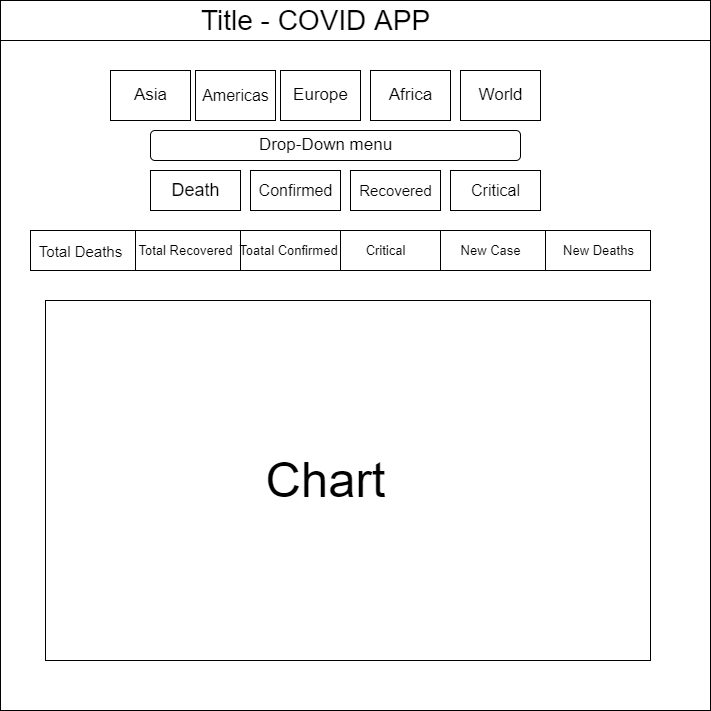

The diagram above was exported from draw.io. Its source (the exported page's mxGraphModel, read from the mxfile embedded in the PNG):
<mxGraphModel dx="1422" dy="762" grid="1" gridSize="10" guides="1" tooltips="1" connect="1" arrows="1" fold="1" page="1" pageScale="1" pageWidth="850" pageHeight="1100" math="0" shadow="0">
  <root>
    <mxCell id="0" />
    <mxCell id="1" parent="0" />
    <mxCell id="lfA-Y6qQXDfylIQj4VdM-1" value="" style="whiteSpace=wrap;html=1;aspect=fixed;" vertex="1" parent="1">
      <mxGeometry x="100" y="60" width="710" height="710" as="geometry" />
    </mxCell>
    <mxCell id="lfA-Y6qQXDfylIQj4VdM-2" value="" style="rounded=0;whiteSpace=wrap;html=1;" vertex="1" parent="1">
      <mxGeometry x="100" y="60" width="710" height="40" as="geometry" />
    </mxCell>
    <mxCell id="lfA-Y6qQXDfylIQj4VdM-3" value="Title - COVID APP" style="text;html=1;resizable=0;autosize=1;align=center;verticalAlign=middle;points=[];fillColor=none;strokeColor=none;rounded=0;fontSize=28;" vertex="1" parent="1">
      <mxGeometry x="295" y="60" width="240" height="40" as="geometry" />
    </mxCell>
    <mxCell id="lfA-Y6qQXDfylIQj4VdM-5" value="" style="rounded=0;whiteSpace=wrap;html=1;fontSize=28;" vertex="1" parent="1">
      <mxGeometry x="210" y="130" width="80" height="50" as="geometry" />
    </mxCell>
    <mxCell id="lfA-Y6qQXDfylIQj4VdM-10" value="" style="rounded=0;whiteSpace=wrap;html=1;fontSize=28;" vertex="1" parent="1">
      <mxGeometry x="295" y="130" width="80" height="50" as="geometry" />
    </mxCell>
    <mxCell id="lfA-Y6qQXDfylIQj4VdM-11" value="" style="rounded=0;whiteSpace=wrap;html=1;fontSize=28;" vertex="1" parent="1">
      <mxGeometry x="380" y="130" width="80" height="50" as="geometry" />
    </mxCell>
    <mxCell id="lfA-Y6qQXDfylIQj4VdM-12" value="" style="rounded=0;whiteSpace=wrap;html=1;fontSize=28;" vertex="1" parent="1">
      <mxGeometry x="470" y="130" width="80" height="50" as="geometry" />
    </mxCell>
    <mxCell id="lfA-Y6qQXDfylIQj4VdM-13" value="" style="rounded=0;whiteSpace=wrap;html=1;fontSize=28;" vertex="1" parent="1">
      <mxGeometry x="560" y="130" width="80" height="50" as="geometry" />
    </mxCell>
    <mxCell id="lfA-Y6qQXDfylIQj4VdM-14" value="Asia" style="text;html=1;resizable=0;autosize=1;align=center;verticalAlign=middle;points=[];fillColor=none;strokeColor=none;rounded=0;fontSize=17;" vertex="1" parent="1">
      <mxGeometry x="225" y="140" width="50" height="30" as="geometry" />
    </mxCell>
    <mxCell id="lfA-Y6qQXDfylIQj4VdM-15" value="Americas" style="text;html=1;resizable=0;autosize=1;align=center;verticalAlign=middle;points=[];fillColor=none;strokeColor=none;rounded=0;fontSize=16;" vertex="1" parent="1">
      <mxGeometry x="295" y="145" width="80" height="20" as="geometry" />
    </mxCell>
    <mxCell id="lfA-Y6qQXDfylIQj4VdM-16" value="Europe" style="text;html=1;resizable=0;autosize=1;align=center;verticalAlign=middle;points=[];fillColor=none;strokeColor=none;rounded=0;fontSize=17;" vertex="1" parent="1">
      <mxGeometry x="385" y="140" width="70" height="30" as="geometry" />
    </mxCell>
    <mxCell id="lfA-Y6qQXDfylIQj4VdM-18" value="Africa&lt;br&gt;" style="text;html=1;resizable=0;autosize=1;align=center;verticalAlign=middle;points=[];fillColor=none;strokeColor=none;rounded=0;fontSize=17;" vertex="1" parent="1">
      <mxGeometry x="480" y="140" width="60" height="30" as="geometry" />
    </mxCell>
    <mxCell id="lfA-Y6qQXDfylIQj4VdM-20" value="World" style="text;html=1;resizable=0;autosize=1;align=center;verticalAlign=middle;points=[];fillColor=none;strokeColor=none;rounded=0;fontSize=17;" vertex="1" parent="1">
      <mxGeometry x="570" y="140" width="60" height="30" as="geometry" />
    </mxCell>
    <mxCell id="lfA-Y6qQXDfylIQj4VdM-21" value="" style="rounded=1;whiteSpace=wrap;html=1;fontSize=17;" vertex="1" parent="1">
      <mxGeometry x="250" y="190" width="370" height="30" as="geometry" />
    </mxCell>
    <mxCell id="lfA-Y6qQXDfylIQj4VdM-22" value="Drop-Down menu" style="text;html=1;resizable=0;autosize=1;align=center;verticalAlign=middle;points=[];fillColor=none;strokeColor=none;rounded=0;fontSize=17;" vertex="1" parent="1">
      <mxGeometry x="350" y="190" width="150" height="30" as="geometry" />
    </mxCell>
    <mxCell id="lfA-Y6qQXDfylIQj4VdM-23" value="" style="rounded=0;whiteSpace=wrap;html=1;fontSize=18;" vertex="1" parent="1">
      <mxGeometry x="250" y="230" width="90" height="40" as="geometry" />
    </mxCell>
    <mxCell id="lfA-Y6qQXDfylIQj4VdM-24" value="" style="rounded=0;whiteSpace=wrap;html=1;fontSize=18;" vertex="1" parent="1">
      <mxGeometry x="350" y="230" width="90" height="40" as="geometry" />
    </mxCell>
    <mxCell id="lfA-Y6qQXDfylIQj4VdM-25" value="" style="rounded=0;whiteSpace=wrap;html=1;fontSize=18;" vertex="1" parent="1">
      <mxGeometry x="450" y="230" width="90" height="40" as="geometry" />
    </mxCell>
    <mxCell id="lfA-Y6qQXDfylIQj4VdM-26" value="" style="rounded=0;whiteSpace=wrap;html=1;fontSize=18;" vertex="1" parent="1">
      <mxGeometry x="550" y="230" width="90" height="40" as="geometry" />
    </mxCell>
    <mxCell id="lfA-Y6qQXDfylIQj4VdM-27" value="Death" style="text;html=1;resizable=0;autosize=1;align=center;verticalAlign=middle;points=[];fillColor=none;strokeColor=none;rounded=0;fontSize=18;" vertex="1" parent="1">
      <mxGeometry x="265" y="235" width="60" height="30" as="geometry" />
    </mxCell>
    <mxCell id="lfA-Y6qQXDfylIQj4VdM-28" value="Confirmed" style="text;html=1;resizable=0;autosize=1;align=center;verticalAlign=middle;points=[];fillColor=none;strokeColor=none;rounded=0;fontSize=16;" vertex="1" parent="1">
      <mxGeometry x="350" y="240" width="90" height="20" as="geometry" />
    </mxCell>
    <mxCell id="lfA-Y6qQXDfylIQj4VdM-29" value="Recovered" style="text;html=1;resizable=0;autosize=1;align=center;verticalAlign=middle;points=[];fillColor=none;strokeColor=none;rounded=0;fontSize=15;" vertex="1" parent="1">
      <mxGeometry x="450" y="240" width="90" height="20" as="geometry" />
    </mxCell>
    <mxCell id="lfA-Y6qQXDfylIQj4VdM-30" value="Critical" style="text;html=1;resizable=0;autosize=1;align=center;verticalAlign=middle;points=[];fillColor=none;strokeColor=none;rounded=0;fontSize=16;" vertex="1" parent="1">
      <mxGeometry x="565" y="240" width="60" height="20" as="geometry" />
    </mxCell>
    <mxCell id="lfA-Y6qQXDfylIQj4VdM-40" value="" style="rounded=0;whiteSpace=wrap;html=1;fontSize=16;" vertex="1" parent="1">
      <mxGeometry x="440" y="290" width="105" height="40" as="geometry" />
    </mxCell>
    <mxCell id="lfA-Y6qQXDfylIQj4VdM-41" value="" style="rounded=0;whiteSpace=wrap;html=1;fontSize=16;" vertex="1" parent="1">
      <mxGeometry x="540" y="290" width="105" height="40" as="geometry" />
    </mxCell>
    <mxCell id="lfA-Y6qQXDfylIQj4VdM-44" value="" style="rounded=0;whiteSpace=wrap;html=1;fontSize=16;" vertex="1" parent="1">
      <mxGeometry x="645" y="290" width="105" height="40" as="geometry" />
    </mxCell>
    <mxCell id="lfA-Y6qQXDfylIQj4VdM-45" value="" style="rounded=0;whiteSpace=wrap;html=1;fontSize=16;" vertex="1" parent="1">
      <mxGeometry x="335" y="290" width="105" height="40" as="geometry" />
    </mxCell>
    <mxCell id="lfA-Y6qQXDfylIQj4VdM-47" value="" style="rounded=0;whiteSpace=wrap;html=1;fontSize=16;" vertex="1" parent="1">
      <mxGeometry x="235" y="290" width="105" height="40" as="geometry" />
    </mxCell>
    <mxCell id="lfA-Y6qQXDfylIQj4VdM-48" value="" style="rounded=0;whiteSpace=wrap;html=1;fontSize=16;" vertex="1" parent="1">
      <mxGeometry x="130" y="290" width="105" height="40" as="geometry" />
    </mxCell>
    <mxCell id="lfA-Y6qQXDfylIQj4VdM-58" value="" style="rounded=0;whiteSpace=wrap;html=1;fontSize=16;" vertex="1" parent="1">
      <mxGeometry x="145" y="360" width="605" height="360" as="geometry" />
    </mxCell>
    <mxCell id="lfA-Y6qQXDfylIQj4VdM-59" value="Chart" style="text;html=1;resizable=0;autosize=1;align=center;verticalAlign=middle;points=[];fillColor=none;strokeColor=none;rounded=0;fontSize=49;" vertex="1" parent="1">
      <mxGeometry x="355" y="510" width="140" height="60" as="geometry" />
    </mxCell>
    <mxCell id="lfA-Y6qQXDfylIQj4VdM-60" value="&lt;font style=&quot;font-size: 15px&quot;&gt;Total Deaths&lt;/font&gt;" style="text;html=1;resizable=0;autosize=1;align=center;verticalAlign=middle;points=[];fillColor=none;strokeColor=none;rounded=0;fontSize=49;" vertex="1" parent="1">
      <mxGeometry x="130" y="260" width="100" height="80" as="geometry" />
    </mxCell>
    <mxCell id="lfA-Y6qQXDfylIQj4VdM-61" value="&lt;font style=&quot;font-size: 13px;&quot;&gt;Total Recovered&lt;/font&gt;" style="text;html=1;resizable=0;autosize=1;align=center;verticalAlign=middle;points=[];fillColor=none;strokeColor=none;rounded=0;fontSize=13;" vertex="1" parent="1">
      <mxGeometry x="230" y="300" width="110" height="20" as="geometry" />
    </mxCell>
    <mxCell id="lfA-Y6qQXDfylIQj4VdM-63" value="Toatal Confirmed" style="text;html=1;resizable=0;autosize=1;align=center;verticalAlign=middle;points=[];fillColor=none;strokeColor=none;rounded=0;fontSize=13;" vertex="1" parent="1">
      <mxGeometry x="332.5" y="300" width="110" height="20" as="geometry" />
    </mxCell>
    <mxCell id="lfA-Y6qQXDfylIQj4VdM-64" value="Critical" style="text;html=1;resizable=0;autosize=1;align=center;verticalAlign=middle;points=[];fillColor=none;strokeColor=none;rounded=0;fontSize=13;" vertex="1" parent="1">
      <mxGeometry x="455" y="300" width="60" height="20" as="geometry" />
    </mxCell>
    <mxCell id="lfA-Y6qQXDfylIQj4VdM-65" value="New Case" style="text;html=1;resizable=0;autosize=1;align=center;verticalAlign=middle;points=[];fillColor=none;strokeColor=none;rounded=0;fontSize=13;" vertex="1" parent="1">
      <mxGeometry x="550" y="300" width="80" height="20" as="geometry" />
    </mxCell>
    <mxCell id="lfA-Y6qQXDfylIQj4VdM-66" value="New Deaths" style="text;html=1;resizable=0;autosize=1;align=center;verticalAlign=middle;points=[];fillColor=none;strokeColor=none;rounded=0;fontSize=13;" vertex="1" parent="1">
      <mxGeometry x="652.5" y="300" width="90" height="20" as="geometry" />
    </mxCell>
  </root>
</mxGraphModel>